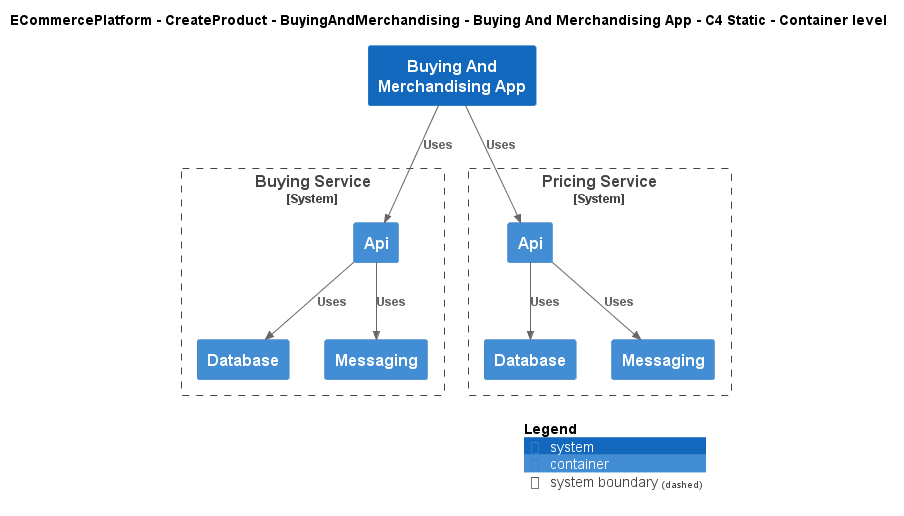

The diagram above was rendered by PlantUML. Its source (embedded in the PNG):
@startuml
!include ..\..\..\..\..\.c4s\C4_Container.puml

AddElementTag("c4interflow:lifecycle:new", $bgColor=green, $fontColor=#ffffff, $borderColor=green, $shadowing="False")
AddElementTag("c4interflow:lifecycle:changed", $bgColor=orange, $fontColor=#ffffff, $borderColor=orange, $shadowing="False")
AddElementTag("c4interflow:lifecycle:removed", $bgColor=red, $fontColor=#ffffff, $borderColor=red, $shadowing="False")

AddRelTag("c4interflow:lifecycle:new", $textColor=green, $lineColor=green)
AddRelTag("c4interflow:lifecycle:changed", $textColor=orange, $lineColor=orange)
AddRelTag("c4interflow:lifecycle:removed", $textColor=red, $lineColor=red)

SHOW_PERSON_PORTRAIT()
LAYOUT_TOP_DOWN()

skinparam linetype polyline

title ECommercePlatform - CreateProduct - BuyingAndMerchandising - Buying And Merchandising App - C4 Static - Container level

System(ECommercePlatform.CreateProduct.BuyingAndMerchandising.SoftwareSystems.BuyingAndMerchandisingApp, "Buying And Merchandising App", "")

System_Boundary(ECommercePlatform.CreateProduct.BuyingAndMerchandising.SoftwareSystems.BuyingService, "Buying Service") {
    Container(ECommercePlatform.CreateProduct.BuyingAndMerchandising.SoftwareSystems.BuyingService.Containers.Api, "Api", "", "")
    Container(ECommercePlatform.CreateProduct.BuyingAndMerchandising.SoftwareSystems.BuyingService.Containers.Database, "Database", "", "")
    Container(ECommercePlatform.CreateProduct.BuyingAndMerchandising.SoftwareSystems.BuyingService.Containers.Messaging, "Messaging", "", "")
}

System_Boundary(ECommercePlatform.CreateProduct.PriceManagement.SoftwareSystems.PricingService, "Pricing Service") {
    Container(ECommercePlatform.CreateProduct.PriceManagement.SoftwareSystems.PricingService.Containers.Api, "Api", "", "")
    Container(ECommercePlatform.CreateProduct.PriceManagement.SoftwareSystems.PricingService.Containers.Database, "Database", "", "")
    Container(ECommercePlatform.CreateProduct.PriceManagement.SoftwareSystems.PricingService.Containers.Messaging, "Messaging", "", "")
}

Rel(ECommercePlatform.CreateProduct.BuyingAndMerchandising.SoftwareSystems.BuyingAndMerchandisingApp, ECommercePlatform.CreateProduct.BuyingAndMerchandising.SoftwareSystems.BuyingService.Containers.Api, "Uses")
Rel(ECommercePlatform.CreateProduct.BuyingAndMerchandising.SoftwareSystems.BuyingService.Containers.Api, ECommercePlatform.CreateProduct.BuyingAndMerchandising.SoftwareSystems.BuyingService.Containers.Database, "Uses")
Rel(ECommercePlatform.CreateProduct.BuyingAndMerchandising.SoftwareSystems.BuyingService.Containers.Api, ECommercePlatform.CreateProduct.BuyingAndMerchandising.SoftwareSystems.BuyingService.Containers.Messaging, "Uses")
Rel(ECommercePlatform.CreateProduct.BuyingAndMerchandising.SoftwareSystems.BuyingAndMerchandisingApp, ECommercePlatform.CreateProduct.PriceManagement.SoftwareSystems.PricingService.Containers.Api, "Uses")
Rel(ECommercePlatform.CreateProduct.PriceManagement.SoftwareSystems.PricingService.Containers.Api, ECommercePlatform.CreateProduct.PriceManagement.SoftwareSystems.PricingService.Containers.Database, "Uses")
Rel(ECommercePlatform.CreateProduct.PriceManagement.SoftwareSystems.PricingService.Containers.Api, ECommercePlatform.CreateProduct.PriceManagement.SoftwareSystems.PricingService.Containers.Messaging, "Uses")


SHOW_LEGEND()
@enduml